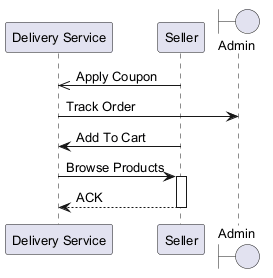

The diagram above was rendered by PlantUML. Its source (embedded in the PNG):
@startuml
skinparam backgroundColor #FFFFFF
skinparam classBackgroundColor #E8F4FA
skinparam classBorderColor #2C7DA0
skinparam defaultFontSize 13
participant "Delivery Service" as DS
participant "Seller" as S
boundary "Admin" as A
S ->> DS : Apply Coupon
DS -> A : Track Order
S -> DS : Add To Cart
DS -> S : Browse Products
activate S
S --> DS : ACK
deactivate S
@enduml